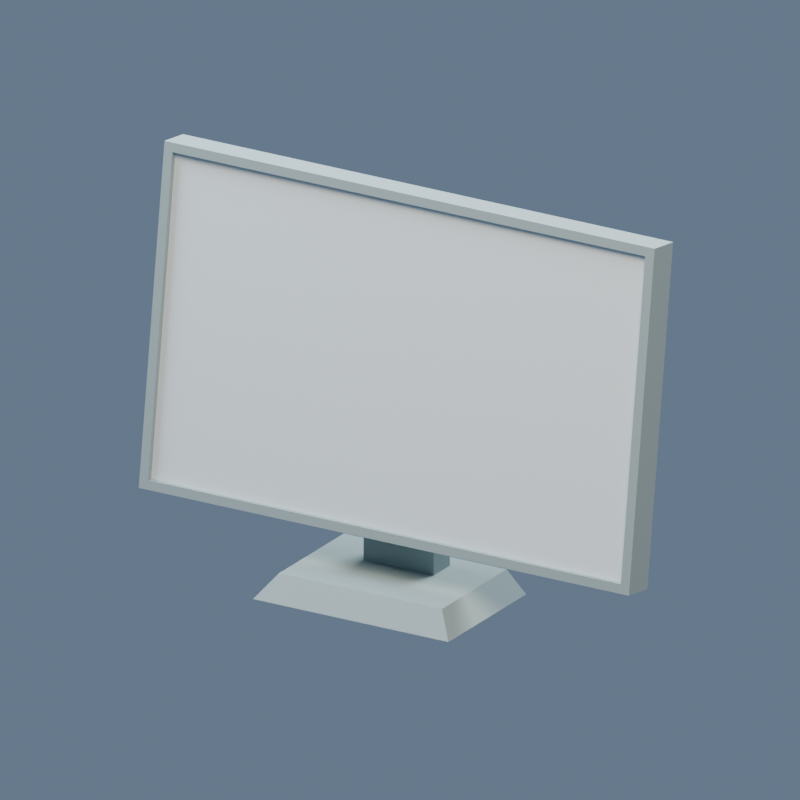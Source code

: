 # Source: alpha_display.blend  (saved by Blender 5.2.44; exported with 4.5.12 LTS)
import bpy
from mathutils import Matrix  # noqa: F401  (used for matrix-valued properties, if any)

bpy.ops.wm.read_factory_settings(use_empty=True)
scene = bpy.context.scene
scene.name = 'Scene'

# ---- materials (node trees are filled in below, after node groups)
mat_metaldark = bpy.data.materials.new('metalDark')
mat_metaldark.use_backface_culling = True
mat_metaldark.diffuse_color = (0.3059, 0.3882, 0.3882, 1.0)
mat_metal = bpy.data.materials.new('metal')
mat_metal.use_backface_culling = True
mat_metal.diffuse_color = (0.7406, 0.8229, 0.8396, 1.0)

# ---- material node trees
mat_metaldark.use_nodes = True; mat_metaldark.node_tree.nodes.clear()
_N = mat_metaldark.node_tree.nodes; _L = mat_metaldark.node_tree.links
n0 = _N.new('ShaderNodeBsdfPrincipled'); n0.name = 'Principled BSDF'; n0.location = (10, 300)
n0.inputs[0].default_value = (0.3059, 0.3882, 0.3882, 1.0)
n0.inputs[2].default_value = 1.0
n0.inputs[10].default_value = 0.005
n1 = _N.new('ShaderNodeOutputMaterial'); n1.name = 'Material Output'; n1.location = (300, 300)
_L.new(n0.outputs[0], n1.inputs[0])
n1.is_active_output = True
mat_metal.use_nodes = True; mat_metal.node_tree.nodes.clear()
_N = mat_metal.node_tree.nodes; _L = mat_metal.node_tree.links
n0 = _N.new('ShaderNodeBsdfPrincipled'); n0.name = 'Principled BSDF'; n0.location = (10, 300)
n0.inputs[0].default_value = (0.7406, 0.8229, 0.8396, 1.0)
n0.inputs[2].default_value = 1.0
n0.inputs[10].default_value = 0.005
n1 = _N.new('ShaderNodeOutputMaterial'); n1.name = 'Material Output'; n1.location = (300, 300)
_L.new(n0.outputs[0], n1.inputs[0])
n1.is_active_output = True

# ---- world
world_coolsky = bpy.data.worlds.new('CoolSky'); scene.world = world_coolsky
world_coolsky.use_nodes = True; world_coolsky.node_tree.nodes.clear()
_N = world_coolsky.node_tree.nodes; _L = world_coolsky.node_tree.links
n0 = _N.new('ShaderNodeBackground'); n0.name = 'Background'; n0.location = (-200, 100)
n0.inputs[0].default_value = (0.18, 0.25, 0.36, 1.0)
n0.inputs[1].default_value = 0.75
n1 = _N.new('ShaderNodeOutputWorld'); n1.name = 'World Output'; n1.location = (200, 100)
_L.new(n0.outputs[0], n1.inputs[0])
n1.is_active_output = True

# ---- cameras
cam_camera = bpy.data.cameras.new('Camera')
cam_camera.type = 'ORTHO'
cam_camera.ortho_scale = 1.495

# ---- lights
light_area = bpy.data.lights.new('Area', 'AREA')
light_area.color = (1.0, 0.86, 0.7)
light_area.energy = 521.2
light_area.shape = 'DISK'
light_area.size = 2.989
light_area.size_y = 1.0
light_area_001 = bpy.data.lights.new('Area.001', 'AREA')
light_area_001.color = (0.7, 0.83, 1.0)
light_area_001.energy = 409.5
light_area_001.shape = 'DISK'
light_area_001.size = 2.989
light_area_001.size_y = 1.0
light_area_002 = bpy.data.lights.new('Area.002', 'AREA')
light_area_002.color = (0.9, 0.96, 1.0)
light_area_002.energy = 632.8
light_area_002.shape = 'DISK'
light_area_002.size = 2.989
light_area_002.size_y = 1.0

# ---- meshes
me_mesh_computerscreen = bpy.data.meshes.new('Mesh computerScreen')
me_mesh_computerscreen.from_pydata([(-3.925e-15, 0.08312, 0.1345), (-3.925e-15, 0.1503, 0.1251), (-3.925e-15, 0.1767, 0.8), (-3.925e-15, 0.2438, 0.7906), (0.01842, 0.08569, 0.1527), (0.01842, 0.09735, 0.1511), (1.049, 0.08569, 0.1527), (1.049, 0.09735, 0.1511), (-3.925e-15, 0.08312, 0.1345), (1.049, 0.08569, 0.1527), (1.068, 0.08312, 0.1345), (1.068, 0.1767, 0.8), (1.049, 0.1741, 0.7818), (0.01842, 0.1741, 0.7818), (0.01842, 0.08569, 0.1527), (-3.925e-15, 0.1767, 0.8), (1.068, 0.1503, 0.1251), (0.4352, 0.1677, 0.2495), (-3.925e-15, 0.1503, 0.1251), (-3.925e-15, 0.2438, 0.7906), (0.4352, 0.1781, 0.3232), (0.5883, 0.1781, 0.3232), (0.5883, 0.1677, 0.2495), (1.068, 0.2438, 0.7906), (0.01842, 0.08569, 0.1527), (0.01842, 0.1741, 0.7818), (0.01842, 0.09735, 0.1511), (0.01842, 0.1858, 0.7801), (-3.925e-15, 0.1503, 0.1251), (-3.925e-15, 0.08312, 0.1345), (1.068, 0.1503, 0.1251), (1.068, 0.08312, 0.1345), (0.01842, 0.1858, 0.7801), (0.01842, 0.1741, 0.7818), (1.049, 0.1858, 0.7801), (1.049, 0.1741, 0.7818), (-3.925e-15, 0.1767, 0.8), (-3.925e-15, 0.2438, 0.7906), (1.068, 0.1767, 0.8), (1.068, 0.2438, 0.7906), (1.068, 0.08312, 0.1345), (1.068, 0.1767, 0.8), (1.068, 0.1503, 0.1251), (1.068, 0.2438, 0.7906), (1.049, 0.08569, 0.1527), (1.049, 0.09735, 0.1511), (1.049, 0.1741, 0.7818), (1.049, 0.1858, 0.7801), (0.4352, 0.1781, 0.3232), (0.4352, 0.1915, 0.3232), (0.5883, 0.1781, 0.3232), (0.5883, 0.1915, 0.3232), (0.4352, 0.1677, 0.2495), (0.4352, 0.1738, 0.2495), (0.4352, 0.1781, 0.3232), (0.4352, 0.1738, 0.04712), (0.4352, 0.2327, 0.04712), (0.4352, 0.1915, 0.3232), (0.4352, 0.2327, 0.282), (0.5883, 0.1738, 0.04712), (0.5883, 0.1738, 0.2495), (0.5883, 0.2327, 0.04712), (0.5883, 0.1781, 0.3232), (0.5883, 0.1915, 0.3232), (0.5883, 0.2327, 0.282), (0.5883, 0.1677, 0.2495), (0.4352, 0.2327, 0.04712), (0.5883, 0.2327, 0.04712), (0.4352, 0.2327, 0.282), (0.5883, 0.2327, 0.282), (0.2991, 1.472e-15, -2.179e-31), (0.2991, 0.2827, -2.179e-31), (0.3345, 0.03534, 0.04712), (0.3345, 0.2709, 0.04712), (0.3345, 0.2709, 0.04712), (0.4352, 0.1738, 0.04712), (0.3345, 0.03534, 0.04712), (0.689, 0.03534, 0.04712), (0.5883, 0.1738, 0.04712), (0.5883, 0.2327, 0.04712), (0.4352, 0.2327, 0.04712), (0.689, 0.2709, 0.04712), (0.7243, 1.472e-15, -2.179e-31), (0.689, 0.03534, 0.04712), (0.7243, 0.2827, -2.179e-31), (0.689, 0.2709, 0.04712), (0.4352, 0.2327, 0.282), (0.5883, 0.2327, 0.282), (0.4352, 0.1915, 0.3232), (0.5883, 0.1915, 0.3232), (0.4352, 0.1738, 0.2495), (0.4352, 0.1677, 0.2495), (0.5883, 0.1738, 0.2495), (0.5883, 0.1677, 0.2495), (0.5883, 0.1738, 0.04712), (0.4352, 0.1738, 0.04712), (0.5883, 0.1738, 0.2495), (0.4352, 0.1738, 0.2495), (0.2991, 0.2827, -2.179e-31), (0.7243, 0.2827, -2.179e-31), (0.3345, 0.2709, 0.04712), (0.689, 0.2709, 0.04712), (0.2991, 0.2827, -2.179e-31), (0.2991, 1.472e-15, -2.179e-31), (0.7243, 0.2827, -2.179e-31), (0.7243, 1.472e-15, -2.179e-31), (0.7243, 1.472e-15, -2.179e-31), (0.2991, 1.472e-15, -2.179e-31), (0.689, 0.03534, 0.04712), (0.3345, 0.03534, 0.04712), (1.049, 0.09735, 0.1511), (0.01842, 0.09735, 0.1511), (1.049, 0.1858, 0.7801), (0.01842, 0.1858, 0.7801)], [], [(2, 1, 0), (1, 2, 3), (6, 5, 4), (5, 6, 7), (10, 9, 8), (9, 10, 11), (9, 11, 12), (12, 11, 13), (14, 8, 9), (8, 14, 15), (15, 14, 13), (15, 13, 11), (18, 17, 16), (17, 18, 19), (17, 19, 20), (20, 19, 21), (22, 16, 17), (16, 22, 23), (23, 22, 21), (23, 21, 19), (26, 25, 24), (25, 26, 27), (30, 29, 28), (29, 30, 31), (34, 33, 32), (33, 34, 35), (38, 37, 36), (37, 38, 39), (42, 41, 40), (41, 42, 43), (46, 45, 44), (45, 46, 47), (50, 49, 48), (49, 50, 51), (54, 53, 52), (53, 54, 55), (55, 54, 56), (56, 54, 57), (56, 57, 58), (61, 60, 59), (60, 61, 62), (62, 61, 63), (63, 61, 64), (62, 65, 60), (68, 67, 66), (67, 68, 69), (72, 71, 70), (71, 72, 73), (76, 75, 74), (75, 76, 77), (75, 77, 78), (78, 77, 79), (80, 74, 75), (74, 80, 81), (81, 80, 79), (81, 79, 77), (84, 83, 82), (83, 84, 85), (88, 87, 86), (87, 88, 89), (92, 91, 90), (91, 92, 93), (96, 95, 94), (95, 96, 97), (100, 99, 98), (99, 100, 101), (104, 103, 102), (103, 104, 105), (108, 107, 106), (107, 108, 109), (112, 111, 110), (111, 112, 113)])
me_mesh_computerscreen.polygons.foreach_set('use_smooth', [0, 0, 1, 1, 0, 0, 0, 0, 0, 1, 0, 0, 0, 0, 0, 0, 0, 0, 0, 0, 0, 0, 0, 0, 1, 0, 0, 0, 0, 0, 0, 0, 0, 0, 0, 0, 0, 0, 0, 0, 0, 0, 0, 0, 0, 0, 0, 0, 0, 0, 0, 0, 0, 0, 0, 0, 0, 0, 0, 0, 0, 0, 0, 0, 0, 0, 0, 0, 0, 0, 0, 0])
me_mesh_computerscreen.polygons.foreach_set('material_index', [0, 0, 0, 0, 0, 0, 0, 0, 0, 0, 0, 0, 0, 0, 0, 0, 0, 0, 0, 0, 0, 0, 0, 0, 0, 0, 0, 0, 0, 0, 0, 0, 0, 0, 0, 0, 0, 0, 0, 0, 0, 0, 0, 0, 0, 0, 0, 0, 0, 0, 0, 0, 0, 0, 0, 0, 0, 0, 0, 0, 0, 0, 0, 0, 0, 0, 0, 0, 0, 0, 1, 1])
_uv = me_mesh_computerscreen.uv_layers.new(name='UVMap')
_uv.uv.foreach_set('vector', [-2.558, 11.59, -2.176, 1.811, -1.204, 1.948, -2.176, 1.811, -2.558, 11.59, -3.531, 11.45, -15.19, -0.921, -0.2668, -1.092, -0.2668, -0.921, -0.2668, -1.092, -15.19, -0.921, -15.19, -1.092, 15.46, 2.097, 15.19, 2.363, -5.685e-14, 2.097, 15.19, 2.363, 15.46, 2.097, 15.46, 11.83, 15.19, 2.363, 15.46, 11.83, 15.19, 11.56, 15.19, 11.56, 15.46, 11.83, 0.2668, 11.56, 0.2668, 2.363, -5.685e-14, 2.097, 15.19, 2.363, -5.685e-14, 2.097, 0.2668, 2.363, -5.685e-14, 11.83, -5.685e-14, 11.83, 0.2668, 2.363, 0.2668, 11.56, -5.685e-14, 11.83, 0.2668, 11.56, 15.46, 11.83, 5.684e-14, 2.097, -6.302, 3.916, -15.46, 2.097, -6.302, 3.916, 5.684e-14, 2.097, 5.684e-14, 11.83, -6.302, 3.916, 5.684e-14, 11.83, -6.302, 4.995, -6.302, 4.995, 5.684e-14, 11.83, -8.52, 4.995, -8.52, 3.916, -15.46, 2.097, -6.302, 3.916, -15.46, 2.097, -8.52, 3.916, -15.46, 11.83, -15.46, 11.83, -8.52, 3.916, -8.52, 4.995, -15.46, 11.83, -8.52, 4.995, 5.684e-14, 11.83, 1.41, 2.188, 2.521, 11.32, 1.241, 2.212, 2.521, 11.32, 1.41, 2.188, 2.69, 11.3, 15.46, -1.903, -5.684e-14, -0.921, -5.684e-14, -1.903, -5.684e-14, -0.921, 15.46, -1.903, 15.46, -0.921, 15.19, -1.092, 0.2668, -0.921, 0.2668, -1.092, 0.2668, -0.921, 15.19, -1.092, 15.19, -0.921, -15.46, -0.921, 5.684e-14, -1.903, 5.684e-14, -0.921, 5.684e-14, -1.903, -15.46, -0.921, -15.46, -1.903, 2.176, 1.811, 2.558, 11.59, 1.204, 1.948, 2.558, 11.59, 2.176, 1.811, 3.531, 11.45, -2.521, 11.32, -1.41, 2.188, -1.241, 2.212, -1.41, 2.188, -2.521, 11.32, -2.69, 11.3, 8.52, 2.58, 6.302, 2.773, 6.302, 2.58, 6.302, 2.773, 8.52, 2.58, 8.52, 2.773, -2.58, 4.681, -2.517, 3.613, -2.429, 3.613, -2.517, 3.613, -2.58, 4.681, -2.517, 0.6824, -2.517, 0.6824, -2.58, 4.681, -3.37, 0.6824, -3.37, 0.6824, -2.58, 4.681, -2.773, 4.681, -3.37, 0.6824, -2.773, 4.681, -3.37, 4.084, 3.37, 0.6824, 2.517, 3.613, 2.517, 0.6824, 2.517, 3.613, 3.37, 0.6824, 2.58, 4.681, 2.58, 4.681, 3.37, 0.6824, 2.773, 4.681, 2.773, 4.681, 3.37, 0.6824, 3.37, 4.084, 2.58, 4.681, 2.429, 3.613, 2.517, 3.613, -6.302, 4.084, -8.52, 0.6824, -6.302, 0.6824, -8.52, 0.6824, -6.302, 4.084, -8.52, 4.084, -0.5118, 3.452, -4.095, 2.599, -2.132e-14, 2.599, -4.095, 2.599, -0.5118, 3.452, -3.924, 3.452, 4.844, 0.5118, 6.302, 2.517, 4.844, 3.924, 6.302, 2.517, 4.844, 0.5118, 9.978, 0.5118, 6.302, 2.517, 9.978, 0.5118, 8.52, 2.517, 8.52, 2.517, 9.978, 0.5118, 8.52, 3.37, 6.302, 3.37, 4.844, 3.924, 6.302, 2.517, 4.844, 3.924, 6.302, 3.37, 9.978, 3.924, 9.978, 3.924, 6.302, 3.37, 8.52, 3.37, 9.978, 3.924, 8.52, 3.37, 9.978, 0.5118, 4.095, -6.294, 0.5118, -5.441, 2.131e-14, -6.294, 0.5118, -5.441, 4.095, -6.294, 3.924, -5.441, -6.302, 1.349, -8.52, 0.5047, -6.302, 0.5047, -8.52, 0.5047, -6.302, 1.349, -8.52, 1.349, -8.52, 2.517, -6.302, 2.429, -6.302, 2.517, -6.302, 2.429, -8.52, 2.517, -8.52, 2.429, 8.52, 3.613, 6.302, 0.6824, 8.52, 0.6824, 6.302, 0.6824, 8.52, 3.613, 6.302, 3.613, -4.844, -0.2897, -10.49, -0.9931, -4.332, -0.9931, -10.49, -0.9931, -4.844, -0.2897, -9.978, -0.2897, -10.49, 4.095, -4.332, 0.0, -4.332, 4.095, -4.332, 0.0, -10.49, 4.095, -10.49, 0.0, 9.978, 0.8531, 4.332, 0.0, 10.49, 0.0, 4.332, 0.0, 9.978, 0.8531, 4.844, 0.8531, 15.19, 11.56, 0.2668, 2.363, 15.19, 2.363, 0.2668, 2.363, 15.19, 11.56, 0.2668, 11.56])
me_mesh_computerscreen.materials.append(mat_metaldark)
me_mesh_computerscreen.materials.append(mat_metal)
me_mesh_computerscreen.update()
me_mesh_computerscreen.normals_split_custom_set([tuple(v) for v in zip(*[iter([-1.0, 1.031e-20, 0.0, -1.0, 1.031e-20, 0.0, -1.0, 1.031e-20, 0.0, -1.0, -2.614e-21, 0.0, -1.0, -2.614e-21, 0.0, -1.0, -2.614e-21, 0.0, 0.0, 0.1392, 0.9903, 0.0, 0.1392, 0.9903, 0.0, 0.1392, 0.9903, 0.0, 0.1392, 0.9903, 0.0, 0.1392, 0.9903, 0.0, 0.1392, 0.9903, 0.0, -0.9903, 0.1392, 0.0, -0.9903, 0.1392, 0.0, -0.9903, 0.1392, -6.019e-07, -0.9903, 0.1392, -6.019e-07, -0.9903, 0.1392, -6.019e-07, -0.9903, 0.1392, -9.552e-07, -0.9903, 0.1392, -9.552e-07, -0.9903, 0.1392, -9.552e-07, -0.9903, 0.1392, 0.0, -0.9903, 0.1392, 0.0, -0.9903, 0.1392, 0.0, -0.9903, 0.1392, 0.0, -0.9903, 0.1392, 0.0, -0.9903, 0.1392, 0.0, -0.9903, 0.1392, 6.019e-07, -0.9903, 0.1392, 6.019e-07, -0.9903, 0.1392, 6.019e-07, -0.9903, 0.1392, 1.274e-06, -0.9903, 0.1392, 1.274e-06, -0.9903, 0.1392, 1.274e-06, -0.9903, 0.1392, 0.0, -0.9903, 0.1392, 0.0, -0.9903, 0.1392, 0.0, -0.9903, 0.1392, 0.0, 0.9903, -0.1392, 0.0, 0.9903, -0.1392, 0.0, 0.9903, -0.1392, 0.0, 0.9903, -0.1392, 0.0, 0.9903, -0.1392, 0.0, 0.9903, -0.1392, 0.0, 0.9903, -0.1392, 0.0, 0.9903, -0.1392, 0.0, 0.9903, -0.1392, 0.0, 0.9903, -0.1392, 0.0, 0.9903, -0.1392, 0.0, 0.9903, -0.1392, 0.0, 0.9903, -0.1392, 0.0, 0.9903, -0.1392, 0.0, 0.9903, -0.1392, 0.0, 0.9903, -0.1392, 0.0, 0.9903, -0.1392, 0.0, 0.9903, -0.1392, 3.914e-08, 0.9903, -0.1392, 3.914e-08, 0.9903, -0.1392, 3.914e-08, 0.9903, -0.1392, 0.0, 0.9903, -0.1392, 0.0, 0.9903, -0.1392, 0.0, 0.9903, -0.1392, 1.0, 0.0, 0.0, 1.0, 0.0, 0.0, 1.0, 0.0, 0.0, 1.0, 0.0, 0.0, 1.0, 0.0, 0.0, 1.0, 0.0, 0.0, 0.0, -0.1392, -0.9903, 0.0, -0.1392, -0.9903, 0.0, -0.1392, -0.9903, 0.0, -0.1392, -0.9903, 0.0, -0.1392, -0.9903, 0.0, -0.1392, -0.9903, 0.0, -0.1392, -0.9903, 0.0, -0.1392, -0.9903, 0.0, -0.1392, -0.9903, 0.0, -0.1392, -0.9903, 0.0, -0.1392, -0.9903, 0.0, -0.1392, -0.9903, 0.0, 0.1392, 0.9903, 0.0, 0.1392, 0.9903, 0.0, 0.1392, 0.9903, 0.0, 0.1392, 0.9903, 0.0, 0.1392, 0.9903, 0.0, 0.1392, 0.9903, 1.0, 2.616e-06, 0.0, 1.0, 2.616e-06, 0.0, 1.0, 2.616e-06, 0.0, 1.0, 0.0, 0.0, 1.0, 0.0, 0.0, 1.0, 0.0, 0.0, -1.0, 5.974e-06, 0.0, -1.0, 5.974e-06, 0.0, -1.0, 5.974e-06, 0.0, -1.0, 8.09e-07, 0.0, -1.0, 8.09e-07, 0.0, -1.0, 8.09e-07, 0.0, 0.0, 0.0, 1.0, 0.0, 0.0, 1.0, 0.0, 0.0, 1.0, 0.0, 0.0, 1.0, 0.0, 0.0, 1.0, 0.0, 0.0, 1.0, -1.0, 0.0, 0.0, -1.0, 0.0, 0.0, -1.0, 0.0, 0.0, -1.0, -1.716e-05, 0.0, -1.0, -1.716e-05, 0.0, -1.0, -1.716e-05, 0.0, -1.0, 0.0, 0.0, -1.0, 0.0, 0.0, -1.0, 0.0, 0.0, -1.0, 0.0, 0.0, -1.0, 0.0, 0.0, -1.0, 0.0, 0.0, -1.0, 0.0, 0.0, -1.0, 0.0, 0.0, -1.0, 0.0, 0.0, 1.0, 0.0, 0.0, 1.0, 0.0, 0.0, 1.0, 0.0, 0.0, 1.0, 5.717e-06, 0.0, 1.0, 5.717e-06, 0.0, 1.0, 5.717e-06, 0.0, 1.0, 0.0, 0.0, 1.0, 0.0, 0.0, 1.0, 0.0, 0.0, 1.0, -3.077e-06, 0.0, 1.0, -3.077e-06, 0.0, 1.0, -3.077e-06, 0.0, 1.0, 0.0, 0.0, 1.0, 0.0, 0.0, 1.0, 0.0, 0.0, 0.0, 1.0, 0.0, 0.0, 1.0, 0.0, 0.0, 1.0, 0.0, 0.0, 1.0, 0.0, 0.0, 1.0, 0.0, 0.0, 1.0, 0.0, -0.8, 0.0, 0.6, -0.8, 0.0, 0.6, -0.8, 0.0, 0.6, -0.8, 0.0, 0.6, -0.8, 0.0, 0.6, -0.8, 0.0, 0.6, -3.926e-08, 0.0, 1.0, -3.926e-08, 0.0, 1.0, -3.926e-08, 0.0, 1.0, 0.0, 0.0, 1.0, 0.0, 0.0, 1.0, 0.0, 0.0, 1.0, 0.0, 0.0, 1.0, 0.0, 0.0, 1.0, 0.0, 0.0, 1.0, 3.141e-07, 0.0, 1.0, 3.141e-07, 0.0, 1.0, 3.141e-07, 0.0, 1.0, 0.0, 0.0, 1.0, 0.0, 0.0, 1.0, 0.0, 0.0, 1.0, 0.0, 0.0, 1.0, 0.0, 0.0, 1.0, 0.0, 0.0, 1.0, 0.0, 0.0, 1.0, 0.0, 0.0, 1.0, 0.0, 0.0, 1.0, -7.852e-08, 0.0, 1.0, -7.852e-08, 0.0, 1.0, -7.852e-08, 0.0, 1.0, 0.8, 0.0, 0.6, 0.8, 0.0, 0.6, 0.8, 0.0, 0.6, 0.8, 0.0, 0.6, 0.8, 0.0, 0.6, 0.8, 0.0, 0.6, 0.0, 0.7071, 0.7071, 0.0, 0.7071, 0.7071, 0.0, 0.7071, 0.7071, 0.0, 0.7071, 0.7071, 0.0, 0.7071, 0.7071, 0.0, 0.7071, 0.7071, 0.0, 0.0, -1.0, 0.0, 0.0, -1.0, 0.0, 0.0, -1.0, 0.0, 0.0, -1.0, 0.0, 0.0, -1.0, 0.0, 0.0, -1.0, 0.0, -1.0, 0.0, 0.0, -1.0, 0.0, 0.0, -1.0, 0.0, 0.0, -1.0, 0.0, 0.0, -1.0, 0.0, 0.0, -1.0, 0.0, 0.0, 0.9701, 0.2425, 0.0, 0.9701, 0.2425, 0.0, 0.9701, 0.2425, 0.0, 0.9701, 0.2425, 0.0, 0.9701, 0.2425, 0.0, 0.9701, 0.2425, 0.0, 0.0, -1.0, 0.0, 0.0, -1.0, 0.0, 0.0, -1.0, 0.0, 0.0, -1.0, 0.0, 0.0, -1.0, 0.0, 0.0, -1.0, 0.0, -0.8, 0.6, 0.0, -0.8, 0.6, 0.0, -0.8, 0.6, 0.0, -0.8, 0.6, 0.0, -0.8, 0.6, 0.0, -0.8, 0.6, 0.0, -0.9903, 0.1392, 0.0, -0.9903, 0.1392, 0.0, -0.9903, 0.1392, 0.0, -0.9903, 0.1392, 0.0, -0.9903, 0.1392, 0.0, -0.9903, 0.1392])] * 3)])

# ---- objects
ob_display_computerscreen_clone = bpy.data.objects.new('display_computerScreen(Clone)', me_mesh_computerscreen)
ob_warmkey = bpy.data.objects.new('WarmKey', light_area)
ob_coolfill = bpy.data.objects.new('CoolFill', light_area_001)
ob_rim = bpy.data.objects.new('Rim', light_area_002)
ob_qa_camera = bpy.data.objects.new('QA_Camera', cam_camera)

# ---- transforms, parenting, visibility, modifiers, constraints
ob_display_computerscreen_clone.location = (-0.5338, -0.1414, 2.179e-31)
ob_display_computerscreen_clone.rotation_mode = 'QUATERNION'
ob_display_computerscreen_clone.rotation_quaternion = (1.0, 0.0, 0.0, 0.0)
ob_warmkey.location = (2.989, -3.736, 5.631)
ob_warmkey.rotation_euler = (0.7409, 3.156e-09, 0.6747)
ob_coolfill.location = (-2.989, -0.7473, 4.136)
ob_coolfill.rotation_euler = (0.6896, -3.45e-09, -1.326)
ob_rim.location = (0.7473, 3.736, 5.631)
ob_rim.rotation_euler = (0.6296, -6.352e-08, 2.944)
ob_qa_camera.location = (2.146, -3.576, 2.045)
ob_qa_camera.rotation_euler = (1.195, -5.742e-09, 0.5404)

# ---- collection membership
scene.collection.objects.link(ob_display_computerscreen_clone)
scene.collection.objects.link(ob_warmkey)
scene.collection.objects.link(ob_coolfill)
scene.collection.objects.link(ob_rim)
scene.collection.objects.link(ob_qa_camera)

# ---- scene / render settings (as saved in the file)
scene.camera = ob_qa_camera
scene.frame_start = 1; scene.frame_end = 250; scene.frame_set(1)
scene.render.engine = 'BLENDER_EEVEE_NEXT'
scene.render.resolution_x = 512
scene.render.resolution_y = 512
scene.render.fps = 30
scene.render.film_transparent = True
scene.render.bake_bias = 0.0
scene.render.bake_samples = 0
scene.render.compositor_device = 'GPU'
scene.eevee.use_volume_custom_range = False
scene.eevee.fast_gi_thickness_near = 0.1
scene.eevee.fast_gi_thickness_far = 0.0
scene.eevee.ray_tracing_options.screen_trace_thickness = 0.1
bpy.context.view_layer.update()
